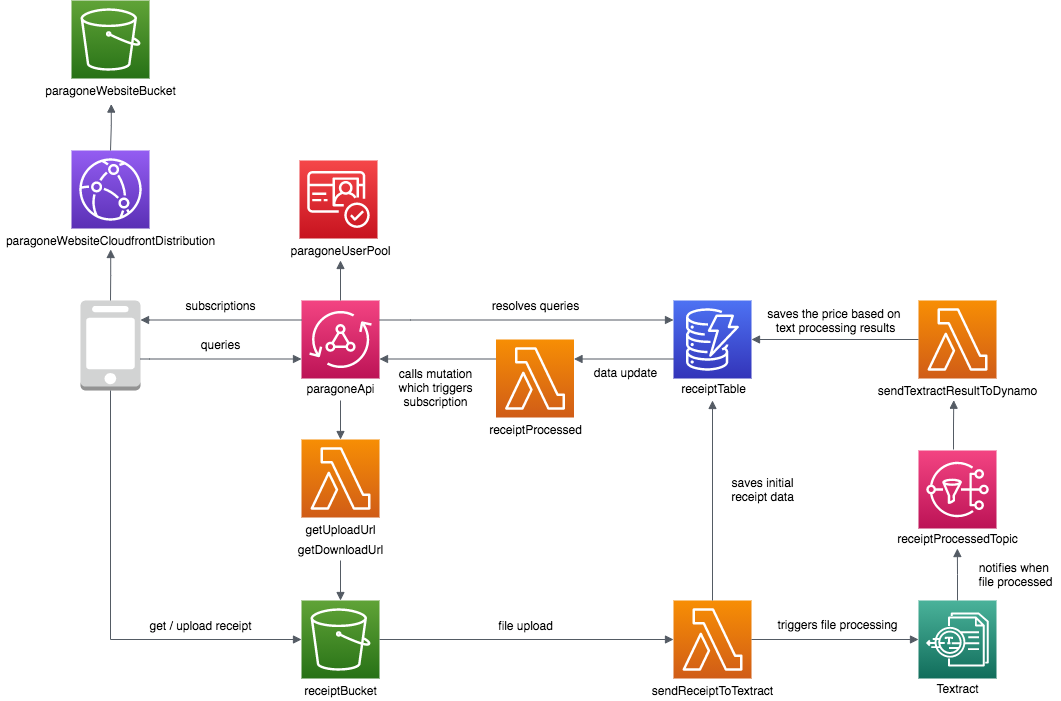

The diagram above was exported from draw.io. Its source (the exported page's mxGraphModel, read from the mxfile embedded in the PNG):
<mxGraphModel dx="2013" dy="743" grid="1" gridSize="10" guides="1" tooltips="1" connect="1" arrows="1" fold="1" page="1" pageScale="1" pageWidth="827" pageHeight="1169" math="0" shadow="0">
  <root>
    <mxCell id="0" />
    <mxCell id="1" parent="0" />
    <mxCell id="mzKMlRzgla3PjWPXT3hk-1" value="" style="points=[[0,0,0],[0.25,0,0],[0.5,0,0],[0.75,0,0],[1,0,0],[0,1,0],[0.25,1,0],[0.5,1,0],[0.75,1,0],[1,1,0],[0,0.25,0],[0,0.5,0],[0,0.75,0],[1,0.25,0],[1,0.5,0],[1,0.75,0]];outlineConnect=0;fontColor=#232F3E;gradientColor=#F34482;gradientDirection=north;fillColor=#BC1356;strokeColor=#ffffff;dashed=0;verticalLabelPosition=bottom;verticalAlign=top;align=center;html=1;fontSize=12;fontStyle=0;aspect=fixed;shape=mxgraph.aws4.resourceIcon;resIcon=mxgraph.aws4.appsync;" parent="1" vertex="1">
      <mxGeometry x="291" y="360" width="78" height="78" as="geometry" />
    </mxCell>
    <mxCell id="mzKMlRzgla3PjWPXT3hk-2" value="" style="points=[[0,0,0],[0.25,0,0],[0.5,0,0],[0.75,0,0],[1,0,0],[0,1,0],[0.25,1,0],[0.5,1,0],[0.75,1,0],[1,1,0],[0,0.25,0],[0,0.5,0],[0,0.75,0],[1,0.25,0],[1,0.5,0],[1,0.75,0]];outlineConnect=0;fontColor=#232F3E;gradientColor=#F54749;gradientDirection=north;fillColor=#C7131F;strokeColor=#ffffff;dashed=0;verticalLabelPosition=bottom;verticalAlign=top;align=center;html=1;fontSize=12;fontStyle=0;aspect=fixed;shape=mxgraph.aws4.resourceIcon;resIcon=mxgraph.aws4.cognito;" parent="1" vertex="1">
      <mxGeometry x="289" y="220" width="78" height="78" as="geometry" />
    </mxCell>
    <mxCell id="mzKMlRzgla3PjWPXT3hk-5" value="" style="points=[[0,0,0],[0.25,0,0],[0.5,0,0],[0.75,0,0],[1,0,0],[0,1,0],[0.25,1,0],[0.5,1,0],[0.75,1,0],[1,1,0],[0,0.25,0],[0,0.5,0],[0,0.75,0],[1,0.25,0],[1,0.5,0],[1,0.75,0]];outlineConnect=0;fontColor=#232F3E;gradientColor=#4D72F3;gradientDirection=north;fillColor=#3334B9;strokeColor=#ffffff;dashed=0;verticalLabelPosition=bottom;verticalAlign=top;align=center;html=1;fontSize=12;fontStyle=0;aspect=fixed;shape=mxgraph.aws4.resourceIcon;resIcon=mxgraph.aws4.dynamodb;" parent="1" vertex="1">
      <mxGeometry x="663" y="360" width="78" height="78" as="geometry" />
    </mxCell>
    <mxCell id="mzKMlRzgla3PjWPXT3hk-6" value="" style="points=[[0,0,0],[0.25,0,0],[0.5,0,0],[0.75,0,0],[1,0,0],[0,1,0],[0.25,1,0],[0.5,1,0],[0.75,1,0],[1,1,0],[0,0.25,0],[0,0.5,0],[0,0.75,0],[1,0.25,0],[1,0.5,0],[1,0.75,0]];outlineConnect=0;fontColor=#232F3E;gradientColor=#4AB29A;gradientDirection=north;fillColor=#116D5B;strokeColor=#ffffff;dashed=0;verticalLabelPosition=bottom;verticalAlign=top;align=center;html=1;fontSize=12;fontStyle=0;aspect=fixed;shape=mxgraph.aws4.resourceIcon;resIcon=mxgraph.aws4.textract;" parent="1" vertex="1">
      <mxGeometry x="908" y="660" width="78" height="78" as="geometry" />
    </mxCell>
    <mxCell id="mzKMlRzgla3PjWPXT3hk-8" value="" style="points=[[0,0,0],[0.25,0,0],[0.5,0,0],[0.75,0,0],[1,0,0],[0,1,0],[0.25,1,0],[0.5,1,0],[0.75,1,0],[1,1,0],[0,0.25,0],[0,0.5,0],[0,0.75,0],[1,0.25,0],[1,0.5,0],[1,0.75,0]];outlineConnect=0;fontColor=#232F3E;gradientColor=#60A337;gradientDirection=north;fillColor=#277116;strokeColor=#ffffff;dashed=0;verticalLabelPosition=bottom;verticalAlign=top;align=center;html=1;fontSize=12;fontStyle=0;aspect=fixed;shape=mxgraph.aws4.resourceIcon;resIcon=mxgraph.aws4.s3;" parent="1" vertex="1">
      <mxGeometry x="61" y="60" width="78" height="78" as="geometry" />
    </mxCell>
    <mxCell id="mzKMlRzgla3PjWPXT3hk-9" value="" style="points=[[0,0,0],[0.25,0,0],[0.5,0,0],[0.75,0,0],[1,0,0],[0,1,0],[0.25,1,0],[0.5,1,0],[0.75,1,0],[1,1,0],[0,0.25,0],[0,0.5,0],[0,0.75,0],[1,0.25,0],[1,0.5,0],[1,0.75,0]];outlineConnect=0;fontColor=#232F3E;gradientColor=#945DF2;gradientDirection=north;fillColor=#5A30B5;strokeColor=#ffffff;dashed=0;verticalLabelPosition=bottom;verticalAlign=top;align=center;html=1;fontSize=12;fontStyle=0;aspect=fixed;shape=mxgraph.aws4.resourceIcon;resIcon=mxgraph.aws4.cloudfront;" parent="1" vertex="1">
      <mxGeometry x="61" y="210" width="78" height="78" as="geometry" />
    </mxCell>
    <mxCell id="mzKMlRzgla3PjWPXT3hk-10" value="" style="outlineConnect=0;dashed=0;verticalLabelPosition=bottom;verticalAlign=top;align=center;html=1;shape=mxgraph.aws3.mobile_client;fillColor=#D2D3D3;gradientColor=none;" parent="1" vertex="1">
      <mxGeometry x="70" y="360" width="60" height="90" as="geometry" />
    </mxCell>
    <mxCell id="mzKMlRzgla3PjWPXT3hk-11" value="" style="points=[[0,0,0],[0.25,0,0],[0.5,0,0],[0.75,0,0],[1,0,0],[0,1,0],[0.25,1,0],[0.5,1,0],[0.75,1,0],[1,1,0],[0,0.25,0],[0,0.5,0],[0,0.75,0],[1,0.25,0],[1,0.5,0],[1,0.75,0]];outlineConnect=0;fontColor=#232F3E;gradientColor=#60A337;gradientDirection=north;fillColor=#277116;strokeColor=#ffffff;dashed=0;verticalLabelPosition=bottom;verticalAlign=top;align=center;html=1;fontSize=12;fontStyle=0;aspect=fixed;shape=mxgraph.aws4.resourceIcon;resIcon=mxgraph.aws4.s3;" parent="1" vertex="1">
      <mxGeometry x="291" y="660" width="78" height="78" as="geometry" />
    </mxCell>
    <mxCell id="mzKMlRzgla3PjWPXT3hk-13" value="paragoneWebsiteBucket" style="text;html=1;align=center;verticalAlign=middle;resizable=0;points=[];autosize=1;" parent="1" vertex="1">
      <mxGeometry x="25" y="140" width="150" height="20" as="geometry" />
    </mxCell>
    <mxCell id="mzKMlRzgla3PjWPXT3hk-15" value="paragoneWebsiteCloudfrontDistribution" style="text;html=1;align=center;verticalAlign=middle;resizable=0;points=[];autosize=1;" parent="1" vertex="1">
      <mxGeometry x="-10" y="290" width="220" height="20" as="geometry" />
    </mxCell>
    <mxCell id="mzKMlRzgla3PjWPXT3hk-17" value="paragoneApi" style="text;html=1;align=center;verticalAlign=middle;resizable=0;points=[];autosize=1;" parent="1" vertex="1">
      <mxGeometry x="290" y="438" width="80" height="20" as="geometry" />
    </mxCell>
    <mxCell id="mzKMlRzgla3PjWPXT3hk-18" value="" style="points=[[0,0,0],[0.25,0,0],[0.5,0,0],[0.75,0,0],[1,0,0],[0,1,0],[0.25,1,0],[0.5,1,0],[0.75,1,0],[1,1,0],[0,0.25,0],[0,0.5,0],[0,0.75,0],[1,0.25,0],[1,0.5,0],[1,0.75,0]];outlineConnect=0;fontColor=#232F3E;gradientColor=#F78E04;gradientDirection=north;fillColor=#D05C17;strokeColor=#ffffff;dashed=0;verticalLabelPosition=bottom;verticalAlign=top;align=center;html=1;fontSize=12;fontStyle=0;aspect=fixed;shape=mxgraph.aws4.resourceIcon;resIcon=mxgraph.aws4.lambda;" parent="1" vertex="1">
      <mxGeometry x="291" y="499" width="78" height="78" as="geometry" />
    </mxCell>
    <mxCell id="mzKMlRzgla3PjWPXT3hk-20" value="receiptBucket" style="text;html=1;align=center;verticalAlign=middle;resizable=0;points=[];autosize=1;" parent="1" vertex="1">
      <mxGeometry x="285" y="740" width="90" height="20" as="geometry" />
    </mxCell>
    <mxCell id="mzKMlRzgla3PjWPXT3hk-21" value="receiptTable" style="text;html=1;align=center;verticalAlign=middle;resizable=0;points=[];autosize=1;" parent="1" vertex="1">
      <mxGeometry x="663" y="438" width="80" height="20" as="geometry" />
    </mxCell>
    <mxCell id="mzKMlRzgla3PjWPXT3hk-23" value="paragoneUserPool" style="text;html=1;align=center;verticalAlign=middle;resizable=0;points=[];autosize=1;" parent="1" vertex="1">
      <mxGeometry x="270" y="300" width="120" height="20" as="geometry" />
    </mxCell>
    <mxCell id="mzKMlRzgla3PjWPXT3hk-26" value="getUploadUrl" style="text;html=1;align=center;verticalAlign=middle;resizable=0;points=[];autosize=1;" parent="1" vertex="1">
      <mxGeometry x="285" y="579" width="90" height="20" as="geometry" />
    </mxCell>
    <mxCell id="mzKMlRzgla3PjWPXT3hk-27" value="getDownloadUrl" style="text;html=1;align=center;verticalAlign=middle;resizable=0;points=[];autosize=1;" parent="1" vertex="1">
      <mxGeometry x="280" y="599" width="100" height="20" as="geometry" />
    </mxCell>
    <mxCell id="mzKMlRzgla3PjWPXT3hk-30" value="" style="edgeStyle=orthogonalEdgeStyle;html=1;endArrow=block;elbow=vertical;startArrow=none;endFill=1;strokeColor=#545B64;rounded=0;entryX=0;entryY=0.75;entryDx=0;entryDy=0;entryPerimeter=0;" parent="1" source="mzKMlRzgla3PjWPXT3hk-10" target="mzKMlRzgla3PjWPXT3hk-1" edge="1">
      <mxGeometry width="100" relative="1" as="geometry">
        <mxPoint x="139" y="410" as="sourcePoint" />
        <mxPoint x="280" y="410" as="targetPoint" />
        <Array as="points">
          <mxPoint x="139" y="419" />
        </Array>
      </mxGeometry>
    </mxCell>
    <mxCell id="mzKMlRzgla3PjWPXT3hk-31" value="" style="points=[[0,0,0],[0.25,0,0],[0.5,0,0],[0.75,0,0],[1,0,0],[0,1,0],[0.25,1,0],[0.5,1,0],[0.75,1,0],[1,1,0],[0,0.25,0],[0,0.5,0],[0,0.75,0],[1,0.25,0],[1,0.5,0],[1,0.75,0]];outlineConnect=0;fontColor=#232F3E;gradientColor=#F78E04;gradientDirection=north;fillColor=#D05C17;strokeColor=#ffffff;dashed=0;verticalLabelPosition=bottom;verticalAlign=top;align=center;html=1;fontSize=12;fontStyle=0;aspect=fixed;shape=mxgraph.aws4.resourceIcon;resIcon=mxgraph.aws4.lambda;" parent="1" vertex="1">
      <mxGeometry x="663" y="660" width="78" height="78" as="geometry" />
    </mxCell>
    <mxCell id="mzKMlRzgla3PjWPXT3hk-32" value="sendReceiptToTextract" style="text;html=1;align=center;verticalAlign=middle;resizable=0;points=[];autosize=1;" parent="1" vertex="1">
      <mxGeometry x="632" y="740" width="140" height="20" as="geometry" />
    </mxCell>
    <mxCell id="mzKMlRzgla3PjWPXT3hk-35" value="" style="points=[[0,0,0],[0.25,0,0],[0.5,0,0],[0.75,0,0],[1,0,0],[0,1,0],[0.25,1,0],[0.5,1,0],[0.75,1,0],[1,1,0],[0,0.25,0],[0,0.5,0],[0,0.75,0],[1,0.25,0],[1,0.5,0],[1,0.75,0]];outlineConnect=0;fontColor=#232F3E;gradientColor=#F78E04;gradientDirection=north;fillColor=#D05C17;strokeColor=#ffffff;dashed=0;verticalLabelPosition=bottom;verticalAlign=top;align=center;html=1;fontSize=12;fontStyle=0;aspect=fixed;shape=mxgraph.aws4.resourceIcon;resIcon=mxgraph.aws4.lambda;" parent="1" vertex="1">
      <mxGeometry x="908" y="360" width="78" height="78" as="geometry" />
    </mxCell>
    <mxCell id="mzKMlRzgla3PjWPXT3hk-36" value="sendTextractResultToDynamo" style="text;html=1;align=center;verticalAlign=middle;resizable=0;points=[];autosize=1;" parent="1" vertex="1">
      <mxGeometry x="862" y="440" width="170" height="20" as="geometry" />
    </mxCell>
    <mxCell id="mzKMlRzgla3PjWPXT3hk-38" value="Textract" style="text;html=1;align=center;verticalAlign=middle;resizable=0;points=[];autosize=1;" parent="1" vertex="1">
      <mxGeometry x="917" y="738" width="60" height="20" as="geometry" />
    </mxCell>
    <mxCell id="mzKMlRzgla3PjWPXT3hk-39" value="" style="points=[[0,0,0],[0.25,0,0],[0.5,0,0],[0.75,0,0],[1,0,0],[0,1,0],[0.25,1,0],[0.5,1,0],[0.75,1,0],[1,1,0],[0,0.25,0],[0,0.5,0],[0,0.75,0],[1,0.25,0],[1,0.5,0],[1,0.75,0]];outlineConnect=0;fontColor=#232F3E;gradientColor=#F78E04;gradientDirection=north;fillColor=#D05C17;strokeColor=#ffffff;dashed=0;verticalLabelPosition=bottom;verticalAlign=top;align=center;html=1;fontSize=12;fontStyle=0;aspect=fixed;shape=mxgraph.aws4.resourceIcon;resIcon=mxgraph.aws4.lambda;" parent="1" vertex="1">
      <mxGeometry x="485.5" y="399" width="78" height="78" as="geometry" />
    </mxCell>
    <mxCell id="mzKMlRzgla3PjWPXT3hk-40" value="receiptProcessed" style="text;html=1;align=center;verticalAlign=middle;resizable=0;points=[];autosize=1;" parent="1" vertex="1">
      <mxGeometry x="469.5" y="479" width="110" height="20" as="geometry" />
    </mxCell>
    <mxCell id="mzKMlRzgla3PjWPXT3hk-41" value="" style="edgeStyle=orthogonalEdgeStyle;html=1;endArrow=none;elbow=vertical;startArrow=block;endFill=0;strokeColor=#545B64;rounded=0;entryX=0.5;entryY=0;entryDx=0;entryDy=0;entryPerimeter=0;exitX=0.501;exitY=0.95;exitDx=0;exitDy=0;exitPerimeter=0;startFill=1;" parent="1" source="mzKMlRzgla3PjWPXT3hk-15" target="mzKMlRzgla3PjWPXT3hk-10" edge="1">
      <mxGeometry width="100" relative="1" as="geometry">
        <mxPoint x="100" y="320" as="sourcePoint" />
        <mxPoint x="220" y="370" as="targetPoint" />
      </mxGeometry>
    </mxCell>
    <mxCell id="mzKMlRzgla3PjWPXT3hk-44" value="" style="edgeStyle=orthogonalEdgeStyle;html=1;endArrow=none;elbow=vertical;startArrow=block;endFill=0;strokeColor=#545B64;rounded=0;exitX=0.505;exitY=1.179;exitDx=0;exitDy=0;exitPerimeter=0;entryX=0.5;entryY=0;entryDx=0;entryDy=0;entryPerimeter=0;startFill=1;" parent="1" source="mzKMlRzgla3PjWPXT3hk-13" target="mzKMlRzgla3PjWPXT3hk-9" edge="1">
      <mxGeometry width="100" relative="1" as="geometry">
        <mxPoint x="110.22000000000003" y="319" as="sourcePoint" />
        <mxPoint x="100" y="200" as="targetPoint" />
      </mxGeometry>
    </mxCell>
    <mxCell id="mzKMlRzgla3PjWPXT3hk-47" value="" style="edgeStyle=orthogonalEdgeStyle;html=1;endArrow=none;elbow=vertical;startArrow=block;startFill=1;strokeColor=#545B64;rounded=0;entryX=0;entryY=0.25;entryDx=0;entryDy=0;entryPerimeter=0;" parent="1" source="mzKMlRzgla3PjWPXT3hk-10" target="mzKMlRzgla3PjWPXT3hk-1" edge="1">
      <mxGeometry width="100" relative="1" as="geometry">
        <mxPoint x="139" y="390.00000000000006" as="sourcePoint" />
        <mxPoint x="280" y="390" as="targetPoint" />
        <Array as="points">
          <mxPoint x="139" y="380" />
        </Array>
      </mxGeometry>
    </mxCell>
    <mxCell id="mzKMlRzgla3PjWPXT3hk-48" value="queries" style="text;html=1;align=center;verticalAlign=middle;resizable=0;points=[];autosize=1;" parent="1" vertex="1">
      <mxGeometry x="185" y="394" width="50" height="20" as="geometry" />
    </mxCell>
    <mxCell id="mzKMlRzgla3PjWPXT3hk-49" value="subscriptions" style="text;html=1;align=center;verticalAlign=middle;resizable=0;points=[];autosize=1;" parent="1" vertex="1">
      <mxGeometry x="165" y="355" width="90" height="20" as="geometry" />
    </mxCell>
    <mxCell id="mzKMlRzgla3PjWPXT3hk-50" value="" style="points=[[0,0,0],[0.25,0,0],[0.5,0,0],[0.75,0,0],[1,0,0],[0,1,0],[0.25,1,0],[0.5,1,0],[0.75,1,0],[1,1,0],[0,0.25,0],[0,0.5,0],[0,0.75,0],[1,0.25,0],[1,0.5,0],[1,0.75,0]];outlineConnect=0;fontColor=#232F3E;gradientColor=#F34482;gradientDirection=north;fillColor=#BC1356;strokeColor=#ffffff;dashed=0;verticalLabelPosition=bottom;verticalAlign=top;align=center;html=1;fontSize=12;fontStyle=0;aspect=fixed;shape=mxgraph.aws4.resourceIcon;resIcon=mxgraph.aws4.sns;" parent="1" vertex="1">
      <mxGeometry x="908" y="510" width="78" height="78" as="geometry" />
    </mxCell>
    <mxCell id="mzKMlRzgla3PjWPXT3hk-52" value="receiptProcessedTopic" style="text;html=1;align=center;verticalAlign=middle;resizable=0;points=[];autosize=1;" parent="1" vertex="1">
      <mxGeometry x="877" y="588" width="140" height="20" as="geometry" />
    </mxCell>
    <mxCell id="mzKMlRzgla3PjWPXT3hk-54" value="" style="edgeStyle=orthogonalEdgeStyle;html=1;endArrow=block;elbow=vertical;startArrow=none;endFill=1;strokeColor=#545B64;rounded=0;entryX=0.5;entryY=0;entryDx=0;entryDy=0;entryPerimeter=0;startFill=0;" parent="1" target="mzKMlRzgla3PjWPXT3hk-18" edge="1">
      <mxGeometry width="100" relative="1" as="geometry">
        <mxPoint x="330" y="460" as="sourcePoint" />
        <mxPoint x="255" y="501" as="targetPoint" />
      </mxGeometry>
    </mxCell>
    <mxCell id="mzKMlRzgla3PjWPXT3hk-55" value="" style="edgeStyle=orthogonalEdgeStyle;html=1;endArrow=block;elbow=vertical;startArrow=none;endFill=1;strokeColor=#545B64;rounded=0;entryX=0.5;entryY=0;entryDx=0;entryDy=0;entryPerimeter=0;startFill=0;" parent="1" target="mzKMlRzgla3PjWPXT3hk-11" edge="1">
      <mxGeometry width="100" relative="1" as="geometry">
        <mxPoint x="330" y="620" as="sourcePoint" />
        <mxPoint x="340" y="509" as="targetPoint" />
      </mxGeometry>
    </mxCell>
    <mxCell id="mzKMlRzgla3PjWPXT3hk-59" value="" style="edgeStyle=orthogonalEdgeStyle;html=1;endArrow=block;elbow=vertical;startArrow=none;endFill=1;strokeColor=#545B64;rounded=0;exitX=0.5;exitY=1;exitDx=0;exitDy=0;exitPerimeter=0;entryX=0;entryY=0.5;entryDx=0;entryDy=0;entryPerimeter=0;" parent="1" source="mzKMlRzgla3PjWPXT3hk-10" target="mzKMlRzgla3PjWPXT3hk-11" edge="1">
      <mxGeometry width="100" relative="1" as="geometry">
        <mxPoint x="150" y="690" as="sourcePoint" />
        <mxPoint x="290" y="690" as="targetPoint" />
        <Array as="points">
          <mxPoint x="100" y="699" />
        </Array>
      </mxGeometry>
    </mxCell>
    <mxCell id="mzKMlRzgla3PjWPXT3hk-60" value="get / upload receipt" style="text;html=1;align=center;verticalAlign=middle;resizable=0;points=[];autosize=1;" parent="1" vertex="1">
      <mxGeometry x="130" y="675" width="120" height="20" as="geometry" />
    </mxCell>
    <mxCell id="mzKMlRzgla3PjWPXT3hk-62" value="" style="edgeStyle=orthogonalEdgeStyle;html=1;endArrow=block;elbow=vertical;startArrow=none;endFill=1;strokeColor=#545B64;rounded=0;entryX=0;entryY=0.5;entryDx=0;entryDy=0;entryPerimeter=0;exitX=1;exitY=0.5;exitDx=0;exitDy=0;exitPerimeter=0;" parent="1" source="mzKMlRzgla3PjWPXT3hk-11" target="mzKMlRzgla3PjWPXT3hk-31" edge="1">
      <mxGeometry width="100" relative="1" as="geometry">
        <mxPoint x="400" y="720" as="sourcePoint" />
        <mxPoint x="550" y="699" as="targetPoint" />
        <Array as="points" />
      </mxGeometry>
    </mxCell>
    <mxCell id="mzKMlRzgla3PjWPXT3hk-63" value="" style="edgeStyle=orthogonalEdgeStyle;html=1;endArrow=block;elbow=vertical;startArrow=none;endFill=1;strokeColor=#545B64;rounded=0;exitX=0;exitY=0.25;exitDx=0;exitDy=0;exitPerimeter=0;entryX=1;entryY=0.75;entryDx=0;entryDy=0;entryPerimeter=0;" parent="1" source="mzKMlRzgla3PjWPXT3hk-39" target="mzKMlRzgla3PjWPXT3hk-1" edge="1">
      <mxGeometry width="100" relative="1" as="geometry">
        <mxPoint x="414" y="490" as="sourcePoint" />
        <mxPoint x="514" y="490" as="targetPoint" />
      </mxGeometry>
    </mxCell>
    <mxCell id="mzKMlRzgla3PjWPXT3hk-64" value="" style="edgeStyle=orthogonalEdgeStyle;html=1;endArrow=block;elbow=vertical;startArrow=none;endFill=1;strokeColor=#545B64;rounded=0;exitX=1;exitY=0.5;exitDx=0;exitDy=0;exitPerimeter=0;entryX=0;entryY=0.5;entryDx=0;entryDy=0;entryPerimeter=0;" parent="1" source="mzKMlRzgla3PjWPXT3hk-31" target="mzKMlRzgla3PjWPXT3hk-6" edge="1">
      <mxGeometry width="100" relative="1" as="geometry">
        <mxPoint x="772" y="690" as="sourcePoint" />
        <mxPoint x="851" y="698.71" as="targetPoint" />
      </mxGeometry>
    </mxCell>
    <mxCell id="mzKMlRzgla3PjWPXT3hk-65" value="" style="edgeStyle=orthogonalEdgeStyle;html=1;endArrow=block;elbow=vertical;startArrow=none;endFill=1;strokeColor=#545B64;rounded=0;exitX=0.5;exitY=0;exitDx=0;exitDy=0;exitPerimeter=0;entryX=0.499;entryY=1.002;entryDx=0;entryDy=0;entryPerimeter=0;" parent="1" source="mzKMlRzgla3PjWPXT3hk-6" target="mzKMlRzgla3PjWPXT3hk-52" edge="1">
      <mxGeometry width="100" relative="1" as="geometry">
        <mxPoint x="848" y="608.66" as="sourcePoint" />
        <mxPoint x="948" y="608.66" as="targetPoint" />
      </mxGeometry>
    </mxCell>
    <mxCell id="mzKMlRzgla3PjWPXT3hk-66" value="" style="edgeStyle=orthogonalEdgeStyle;html=1;endArrow=block;elbow=vertical;startArrow=none;endFill=1;strokeColor=#545B64;rounded=0;entryX=0.478;entryY=0.986;entryDx=0;entryDy=0;entryPerimeter=0;" parent="1" target="mzKMlRzgla3PjWPXT3hk-36" edge="1">
      <mxGeometry width="100" relative="1" as="geometry">
        <mxPoint x="943" y="509" as="sourcePoint" />
        <mxPoint x="956.8600000000001" y="609.04" as="targetPoint" />
      </mxGeometry>
    </mxCell>
    <mxCell id="mzKMlRzgla3PjWPXT3hk-67" value="" style="edgeStyle=orthogonalEdgeStyle;html=1;endArrow=block;elbow=vertical;startArrow=none;endFill=1;strokeColor=#545B64;rounded=0;exitX=0.5;exitY=0;exitDx=0;exitDy=0;exitPerimeter=0;" parent="1" source="mzKMlRzgla3PjWPXT3hk-31" edge="1">
      <mxGeometry width="100" relative="1" as="geometry">
        <mxPoint x="643" y="578.31" as="sourcePoint" />
        <mxPoint x="702" y="460" as="targetPoint" />
      </mxGeometry>
    </mxCell>
    <mxCell id="mzKMlRzgla3PjWPXT3hk-68" value="" style="edgeStyle=orthogonalEdgeStyle;html=1;endArrow=block;elbow=vertical;startArrow=none;endFill=1;strokeColor=#545B64;rounded=0;exitX=0;exitY=0.5;exitDx=0;exitDy=0;exitPerimeter=0;entryX=1;entryY=0.5;entryDx=0;entryDy=0;entryPerimeter=0;" parent="1" source="mzKMlRzgla3PjWPXT3hk-35" target="mzKMlRzgla3PjWPXT3hk-5" edge="1">
      <mxGeometry width="100" relative="1" as="geometry">
        <mxPoint x="842" y="398.65999999999997" as="sourcePoint" />
        <mxPoint x="792" y="380" as="targetPoint" />
        <Array as="points" />
      </mxGeometry>
    </mxCell>
    <mxCell id="mzKMlRzgla3PjWPXT3hk-69" value="" style="edgeStyle=orthogonalEdgeStyle;html=1;endArrow=block;elbow=vertical;startArrow=none;startFill=0;endFill=1;strokeColor=#545B64;rounded=0;exitX=0.5;exitY=0;exitDx=0;exitDy=0;exitPerimeter=0;entryX=0.5;entryY=1;entryDx=0;entryDy=0;entryPerimeter=0;" parent="1" source="mzKMlRzgla3PjWPXT3hk-1" target="mzKMlRzgla3PjWPXT3hk-23" edge="1">
      <mxGeometry width="100" relative="1" as="geometry">
        <mxPoint x="330" y="299.65999999999997" as="sourcePoint" />
        <mxPoint x="430" y="299.65999999999997" as="targetPoint" />
      </mxGeometry>
    </mxCell>
    <mxCell id="mzKMlRzgla3PjWPXT3hk-70" value="" style="edgeStyle=orthogonalEdgeStyle;html=1;endArrow=block;elbow=vertical;startArrow=none;endFill=1;strokeColor=#545B64;rounded=0;entryX=1;entryY=0.25;entryDx=0;entryDy=0;entryPerimeter=0;exitX=0;exitY=0.75;exitDx=0;exitDy=0;exitPerimeter=0;" parent="1" source="mzKMlRzgla3PjWPXT3hk-5" target="mzKMlRzgla3PjWPXT3hk-39" edge="1">
      <mxGeometry width="100" relative="1" as="geometry">
        <mxPoint x="531" y="379.17" as="sourcePoint" />
        <mxPoint x="616" y="269" as="targetPoint" />
      </mxGeometry>
    </mxCell>
    <mxCell id="mzKMlRzgla3PjWPXT3hk-72" value="" style="edgeStyle=orthogonalEdgeStyle;html=1;endArrow=block;elbow=vertical;startArrow=none;endFill=1;strokeColor=#545B64;rounded=0;exitX=1;exitY=0.25;exitDx=0;exitDy=0;exitPerimeter=0;entryX=0;entryY=0.25;entryDx=0;entryDy=0;entryPerimeter=0;" parent="1" source="mzKMlRzgla3PjWPXT3hk-1" target="mzKMlRzgla3PjWPXT3hk-5" edge="1">
      <mxGeometry width="100" relative="1" as="geometry">
        <mxPoint x="400" y="510" as="sourcePoint" />
        <mxPoint x="540" y="350" as="targetPoint" />
        <Array as="points">
          <mxPoint x="400" y="380" />
          <mxPoint x="640" y="380" />
        </Array>
      </mxGeometry>
    </mxCell>
    <mxCell id="mzKMlRzgla3PjWPXT3hk-73" value="file upload" style="text;html=1;align=center;verticalAlign=middle;resizable=0;points=[];autosize=1;" parent="1" vertex="1">
      <mxGeometry x="480" y="675" width="70" height="20" as="geometry" />
    </mxCell>
    <mxCell id="mzKMlRzgla3PjWPXT3hk-74" value="notifies when &lt;br&gt;file processed" style="text;html=1;align=center;verticalAlign=middle;resizable=0;points=[];autosize=1;" parent="1" vertex="1">
      <mxGeometry x="960" y="619" width="90" height="30" as="geometry" />
    </mxCell>
    <mxCell id="mzKMlRzgla3PjWPXT3hk-75" value="saves the price based on &lt;br&gt;text processing results" style="text;html=1;align=center;verticalAlign=middle;resizable=0;points=[];autosize=1;" parent="1" vertex="1">
      <mxGeometry x="750" y="365" width="150" height="30" as="geometry" />
    </mxCell>
    <mxCell id="mzKMlRzgla3PjWPXT3hk-76" value="saves initial&lt;br&gt;receipt data" style="text;html=1;align=center;verticalAlign=middle;resizable=0;points=[];autosize=1;" parent="1" vertex="1">
      <mxGeometry x="712" y="534" width="80" height="30" as="geometry" />
    </mxCell>
    <mxCell id="mzKMlRzgla3PjWPXT3hk-77" value="data update" style="text;html=1;align=center;verticalAlign=middle;resizable=0;points=[];autosize=1;" parent="1" vertex="1">
      <mxGeometry x="574.5" y="422" width="80" height="20" as="geometry" />
    </mxCell>
    <mxCell id="mzKMlRzgla3PjWPXT3hk-78" value="resolves queries" style="text;html=1;align=center;verticalAlign=middle;resizable=0;points=[];autosize=1;" parent="1" vertex="1">
      <mxGeometry x="474.5" y="355" width="100" height="20" as="geometry" />
    </mxCell>
    <mxCell id="mzKMlRzgla3PjWPXT3hk-79" value="calls mutation&lt;br&gt;which triggers&lt;br&gt;subscription" style="text;html=1;align=center;verticalAlign=middle;resizable=0;points=[];autosize=1;" parent="1" vertex="1">
      <mxGeometry x="379.5" y="422" width="90" height="50" as="geometry" />
    </mxCell>
    <mxCell id="mzKMlRzgla3PjWPXT3hk-80" value="triggers file processing" style="text;html=1;align=center;verticalAlign=middle;resizable=0;points=[];autosize=1;" parent="1" vertex="1">
      <mxGeometry x="757" y="674" width="140" height="20" as="geometry" />
    </mxCell>
  </root>
</mxGraphModel>